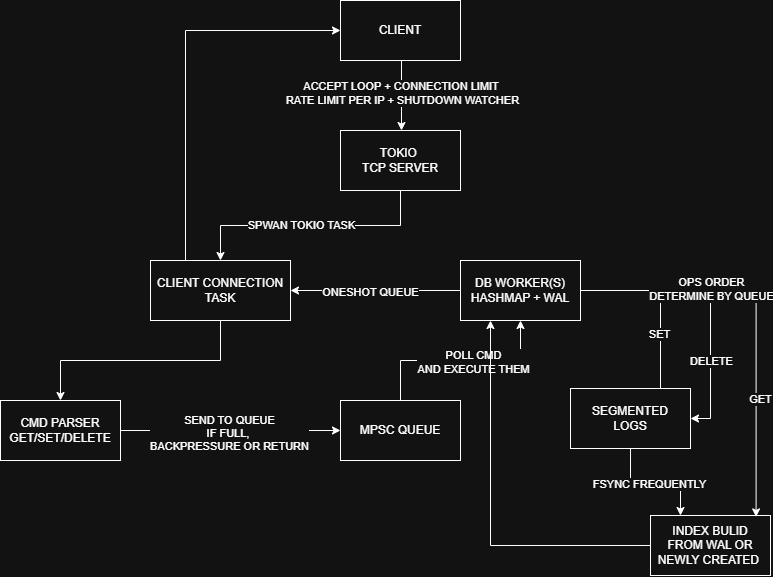

The diagram above was exported from draw.io. Its source (the exported page's mxGraphModel, read from the mxfile embedded in the PNG):
<mxGraphModel dx="884" dy="742" grid="1" gridSize="10" guides="1" tooltips="1" connect="1" arrows="1" fold="1" page="1" pageScale="1" pageWidth="827" pageHeight="1169" math="0" shadow="0">
  <root>
    <mxCell id="0" />
    <mxCell id="1" parent="0" />
    <mxCell id="9I09GII3HRBb9-yJdy4k-5" edge="1" parent="1" style="edgeStyle=orthogonalEdgeStyle;rounded=0;orthogonalLoop=1;jettySize=auto;html=1;exitX=0.5;exitY=1;exitDx=0;exitDy=0;entryX=0.5;entryY=0;entryDx=0;entryDy=0;">
      <mxGeometry relative="1" as="geometry">
        <mxPoint x="421" y="100" as="sourcePoint" />
        <mxPoint x="421" y="170" as="targetPoint" />
      </mxGeometry>
    </mxCell>
    <mxCell id="9I09GII3HRBb9-yJdy4k-10" connectable="0" parent="9I09GII3HRBb9-yJdy4k-5" style="edgeLabel;html=1;align=center;verticalAlign=middle;resizable=0;points=[];" value="ACCEPT LOOP + CONNECTION LIMIT&amp;nbsp;&lt;div&gt;RATE LIMIT PER IP + SHUTDOWN WATCHER&lt;/div&gt;" vertex="1">
      <mxGeometry relative="1" x="-0.0743" y="-1" as="geometry">
        <mxPoint x="1" as="offset" />
      </mxGeometry>
    </mxCell>
    <mxCell id="9I09GII3HRBb9-yJdy4k-1" parent="1" style="rounded=0;whiteSpace=wrap;html=1;" value="CLIENT" vertex="1">
      <mxGeometry height="60" width="120" x="360" y="40" as="geometry" />
    </mxCell>
    <mxCell id="9I09GII3HRBb9-yJdy4k-6" edge="1" parent="1" source="9I09GII3HRBb9-yJdy4k-4" style="edgeStyle=orthogonalEdgeStyle;rounded=0;orthogonalLoop=1;jettySize=auto;html=1;exitX=0.5;exitY=1;exitDx=0;exitDy=0;" target="9I09GII3HRBb9-yJdy4k-7">
      <mxGeometry relative="1" as="geometry">
        <mxPoint x="270" y="390" as="targetPoint" />
      </mxGeometry>
    </mxCell>
    <mxCell id="9I09GII3HRBb9-yJdy4k-9" connectable="0" parent="9I09GII3HRBb9-yJdy4k-6" style="edgeLabel;html=1;align=center;verticalAlign=middle;resizable=0;points=[];" value="SPWAN TOKIO TASK" vertex="1">
      <mxGeometry relative="1" x="0.0545" y="-3" as="geometry">
        <mxPoint x="-3" y="2" as="offset" />
      </mxGeometry>
    </mxCell>
    <mxCell id="9I09GII3HRBb9-yJdy4k-4" parent="1" style="rounded=0;whiteSpace=wrap;html=1;" value="TOKIO&amp;nbsp;&lt;div&gt;TCP SERVER&lt;/div&gt;" vertex="1">
      <mxGeometry height="60" width="120" x="360" y="170" as="geometry" />
    </mxCell>
    <mxCell id="9I09GII3HRBb9-yJdy4k-22" edge="1" parent="1" source="9I09GII3HRBb9-yJdy4k-7" style="edgeStyle=orthogonalEdgeStyle;rounded=0;orthogonalLoop=1;jettySize=auto;html=1;exitX=0.5;exitY=1;exitDx=0;exitDy=0;entryX=0.5;entryY=0;entryDx=0;entryDy=0;" target="9I09GII3HRBb9-yJdy4k-21">
      <mxGeometry relative="1" as="geometry" />
    </mxCell>
    <mxCell id="PPUpF7TNIdDGFl3avJhy-10" edge="1" parent="1" source="9I09GII3HRBb9-yJdy4k-7" style="edgeStyle=orthogonalEdgeStyle;rounded=0;orthogonalLoop=1;jettySize=auto;html=1;exitX=0.25;exitY=0;exitDx=0;exitDy=0;entryX=0;entryY=0.5;entryDx=0;entryDy=0;" target="9I09GII3HRBb9-yJdy4k-1">
      <mxGeometry relative="1" as="geometry" />
    </mxCell>
    <mxCell id="9I09GII3HRBb9-yJdy4k-7" parent="1" style="rounded=0;whiteSpace=wrap;html=1;" value="CLIENT CONNECTION TASK" vertex="1">
      <mxGeometry height="60" width="140" x="170" y="300" as="geometry" />
    </mxCell>
    <mxCell id="9I09GII3HRBb9-yJdy4k-25" edge="1" parent="1" source="9I09GII3HRBb9-yJdy4k-21" style="edgeStyle=orthogonalEdgeStyle;rounded=0;orthogonalLoop=1;jettySize=auto;html=1;exitX=1;exitY=0.5;exitDx=0;exitDy=0;" target="9I09GII3HRBb9-yJdy4k-24">
      <mxGeometry relative="1" as="geometry" />
    </mxCell>
    <mxCell id="9I09GII3HRBb9-yJdy4k-26" connectable="0" parent="9I09GII3HRBb9-yJdy4k-25" style="edgeLabel;html=1;align=center;verticalAlign=middle;resizable=0;points=[];" value="SEND TO QUEUE&lt;div&gt;IF FULL,&amp;nbsp;&lt;div&gt;BACKPRESSURE OR RETURN&lt;/div&gt;&lt;/div&gt;" vertex="1">
      <mxGeometry relative="1" x="-0.0154" y="-2" as="geometry">
        <mxPoint as="offset" />
      </mxGeometry>
    </mxCell>
    <mxCell id="9I09GII3HRBb9-yJdy4k-21" parent="1" style="rounded=0;whiteSpace=wrap;html=1;" value="CMD PARSER&lt;div&gt;GET/SET/DELETE&lt;/div&gt;" vertex="1">
      <mxGeometry height="60" width="120" x="20" y="440" as="geometry" />
    </mxCell>
    <mxCell id="PPUpF7TNIdDGFl3avJhy-7" edge="1" parent="1" source="9I09GII3HRBb9-yJdy4k-24" style="edgeStyle=orthogonalEdgeStyle;rounded=0;orthogonalLoop=1;jettySize=auto;html=1;exitX=0.5;exitY=0;exitDx=0;exitDy=0;entryX=0.5;entryY=1;entryDx=0;entryDy=0;" target="9I09GII3HRBb9-yJdy4k-36">
      <mxGeometry relative="1" as="geometry" />
    </mxCell>
    <mxCell id="PPUpF7TNIdDGFl3avJhy-8" connectable="0" parent="PPUpF7TNIdDGFl3avJhy-7" style="edgeLabel;html=1;align=center;verticalAlign=middle;resizable=0;points=[];" value="POLL CMD&lt;div&gt;AND EXECUTE THEM&lt;/div&gt;" vertex="1">
      <mxGeometry relative="1" x="0.1156" y="-1" as="geometry">
        <mxPoint as="offset" />
      </mxGeometry>
    </mxCell>
    <mxCell id="9I09GII3HRBb9-yJdy4k-24" parent="1" style="rounded=1;whiteSpace=wrap;html=1;arcSize=0;" value="MPSC QUEUE" vertex="1">
      <mxGeometry height="60" width="120" x="360" y="440" as="geometry" />
    </mxCell>
    <mxCell id="PPUpF7TNIdDGFl3avJhy-6" edge="1" parent="1" source="9I09GII3HRBb9-yJdy4k-36" style="edgeStyle=orthogonalEdgeStyle;rounded=0;orthogonalLoop=1;jettySize=auto;html=1;entryX=1;entryY=0.5;entryDx=0;entryDy=0;" target="9I09GII3HRBb9-yJdy4k-7">
      <mxGeometry relative="1" as="geometry" />
    </mxCell>
    <mxCell id="PPUpF7TNIdDGFl3avJhy-9" connectable="0" parent="PPUpF7TNIdDGFl3avJhy-6" style="edgeLabel;html=1;align=center;verticalAlign=middle;resizable=0;points=[];" value="ONESHOT QUEUE" vertex="1">
      <mxGeometry relative="1" x="0.07" y="1" as="geometry">
        <mxPoint as="offset" />
      </mxGeometry>
    </mxCell>
    <mxCell id="PPUpF7TNIdDGFl3avJhy-11" edge="1" parent="1" source="9I09GII3HRBb9-yJdy4k-36" style="edgeStyle=orthogonalEdgeStyle;rounded=0;orthogonalLoop=1;jettySize=auto;html=1;exitX=1;exitY=0.5;exitDx=0;exitDy=0;entryX=1;entryY=0.5;entryDx=0;entryDy=0;" target="PPUpF7TNIdDGFl3avJhy-20">
      <mxGeometry relative="1" as="geometry">
        <mxPoint x="700" y="330" as="targetPoint" />
      </mxGeometry>
    </mxCell>
    <mxCell id="PPUpF7TNIdDGFl3avJhy-13" connectable="0" parent="PPUpF7TNIdDGFl3avJhy-11" style="edgeLabel;html=1;align=center;verticalAlign=middle;resizable=0;points=[];" value="DELETE" vertex="1">
      <mxGeometry relative="1" x="-0.3391" y="-2" as="geometry">
        <mxPoint x="38" y="68" as="offset" />
      </mxGeometry>
    </mxCell>
    <mxCell id="PPUpF7TNIdDGFl3avJhy-14" edge="1" parent="1" source="9I09GII3HRBb9-yJdy4k-36" style="edgeStyle=orthogonalEdgeStyle;rounded=0;orthogonalLoop=1;jettySize=auto;html=1;exitX=1;exitY=0.5;exitDx=0;exitDy=0;entryX=0.75;entryY=0.167;entryDx=0;entryDy=0;entryPerimeter=0;" target="PPUpF7TNIdDGFl3avJhy-20">
      <mxGeometry relative="1" as="geometry">
        <mxPoint x="610" y="450" as="targetPoint" />
      </mxGeometry>
    </mxCell>
    <mxCell id="PPUpF7TNIdDGFl3avJhy-15" connectable="0" parent="PPUpF7TNIdDGFl3avJhy-14" style="edgeLabel;html=1;align=center;verticalAlign=middle;resizable=0;points=[];" value="SET" vertex="1">
      <mxGeometry relative="1" x="0.36" y="2" as="geometry">
        <mxPoint x="-4" y="-5" as="offset" />
      </mxGeometry>
    </mxCell>
    <mxCell id="9I09GII3HRBb9-yJdy4k-36" parent="1" style="rounded=0;whiteSpace=wrap;html=1;" value="DB WORKER(S)&lt;br&gt;HASHMAP + WAL" vertex="1">
      <mxGeometry height="60" width="120" x="480" y="300" as="geometry" />
    </mxCell>
    <mxCell id="PPUpF7TNIdDGFl3avJhy-17" edge="1" parent="1" source="PPUpF7TNIdDGFl3avJhy-12" style="edgeStyle=orthogonalEdgeStyle;rounded=0;orthogonalLoop=1;jettySize=auto;html=1;entryX=0.25;entryY=1;entryDx=0;entryDy=0;" target="9I09GII3HRBb9-yJdy4k-36">
      <mxGeometry relative="1" as="geometry">
        <mxPoint x="500" y="330" as="targetPoint" />
      </mxGeometry>
    </mxCell>
    <mxCell id="PPUpF7TNIdDGFl3avJhy-12" parent="1" style="rounded=0;whiteSpace=wrap;html=1;" value="INDEX BULID&lt;div&gt;FROM WAL OR&lt;br&gt;NEWLY CREATED&amp;nbsp;&lt;/div&gt;" vertex="1">
      <mxGeometry height="60" width="120" x="670" y="555" as="geometry" />
    </mxCell>
    <mxCell id="PPUpF7TNIdDGFl3avJhy-18" edge="1" parent="1" source="9I09GII3HRBb9-yJdy4k-36" style="edgeStyle=orthogonalEdgeStyle;rounded=0;orthogonalLoop=1;jettySize=auto;html=1;exitX=1;exitY=0.5;exitDx=0;exitDy=0;entryX=0.88;entryY=0.023;entryDx=0;entryDy=0;entryPerimeter=0;" target="PPUpF7TNIdDGFl3avJhy-12" value="">
      <mxGeometry relative="1" as="geometry" />
    </mxCell>
    <mxCell id="PPUpF7TNIdDGFl3avJhy-19" connectable="0" parent="PPUpF7TNIdDGFl3avJhy-18" style="edgeLabel;html=1;align=center;verticalAlign=middle;resizable=0;points=[];" value="GET" vertex="1">
      <mxGeometry relative="1" x="0.5207" as="geometry">
        <mxPoint x="4" y="-22" as="offset" />
      </mxGeometry>
    </mxCell>
    <mxCell id="PPUpF7TNIdDGFl3avJhy-23" connectable="0" parent="PPUpF7TNIdDGFl3avJhy-18" style="edgeLabel;html=1;align=center;verticalAlign=middle;resizable=0;points=[];" value="OPS ORDER&lt;div&gt;DETERMINE BY QUEUE&lt;/div&gt;" vertex="1">
      <mxGeometry relative="1" x="-0.8472" y="2" as="geometry">
        <mxPoint x="99" as="offset" />
      </mxGeometry>
    </mxCell>
    <mxCell id="PPUpF7TNIdDGFl3avJhy-22" edge="1" parent="1" source="PPUpF7TNIdDGFl3avJhy-20" style="edgeStyle=orthogonalEdgeStyle;rounded=0;orthogonalLoop=1;jettySize=auto;html=1;exitX=0.5;exitY=1;exitDx=0;exitDy=0;entryX=0.25;entryY=0;entryDx=0;entryDy=0;" target="PPUpF7TNIdDGFl3avJhy-12">
      <mxGeometry relative="1" as="geometry">
        <Array as="points">
          <mxPoint x="650" y="530" />
          <mxPoint x="700" y="530" />
        </Array>
      </mxGeometry>
    </mxCell>
    <mxCell id="ZlwzKFowDtsX3R5Aal6C-1" connectable="0" parent="PPUpF7TNIdDGFl3avJhy-22" style="edgeLabel;html=1;align=center;verticalAlign=middle;resizable=0;points=[];" value="FSYNC&amp;nbsp;FREQUENTLY" vertex="1">
      <mxGeometry relative="1" x="0.0256" y="6" as="geometry">
        <mxPoint y="-1" as="offset" />
      </mxGeometry>
    </mxCell>
    <mxCell id="PPUpF7TNIdDGFl3avJhy-20" parent="1" style="rounded=0;whiteSpace=wrap;html=1;" value="SEGMENTED&lt;div&gt;LOGS&lt;/div&gt;" vertex="1">
      <mxGeometry height="60" width="120" x="590" y="428" as="geometry" />
    </mxCell>
  </root>
</mxGraphModel>